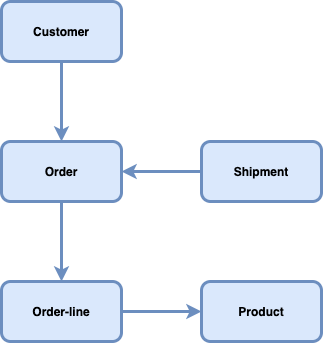

The diagram above was exported from draw.io. Its source (the exported page's mxGraphModel, read from the mxfile embedded in the PNG):
<mxGraphModel dx="1226" dy="1106" grid="1" gridSize="10" guides="1" tooltips="1" connect="1" arrows="1" fold="1" page="1" pageScale="1" pageWidth="827" pageHeight="1169" math="0" shadow="0">
  <root>
    <mxCell id="0" />
    <mxCell id="1" parent="0" />
    <mxCell id="oCV1He345E0zwZRyGuG8-3" value="" style="edgeStyle=orthogonalEdgeStyle;rounded=0;orthogonalLoop=1;jettySize=auto;html=1;strokeWidth=3;fillColor=#dae8fc;strokeColor=#6c8ebf;fontStyle=1" edge="1" parent="1" source="oCV1He345E0zwZRyGuG8-1" target="oCV1He345E0zwZRyGuG8-2">
      <mxGeometry relative="1" as="geometry" />
    </mxCell>
    <mxCell id="oCV1He345E0zwZRyGuG8-1" value="Customer" style="rounded=1;whiteSpace=wrap;html=1;strokeWidth=3;fillColor=#dae8fc;strokeColor=#6c8ebf;fontStyle=1" vertex="1" parent="1">
      <mxGeometry x="220" y="240" width="120" height="60" as="geometry" />
    </mxCell>
    <mxCell id="oCV1He345E0zwZRyGuG8-5" value="" style="edgeStyle=orthogonalEdgeStyle;rounded=0;orthogonalLoop=1;jettySize=auto;html=1;strokeWidth=3;fillColor=#dae8fc;strokeColor=#6c8ebf;fontStyle=1" edge="1" parent="1" source="oCV1He345E0zwZRyGuG8-2" target="oCV1He345E0zwZRyGuG8-4">
      <mxGeometry relative="1" as="geometry" />
    </mxCell>
    <mxCell id="oCV1He345E0zwZRyGuG8-2" value="Order" style="whiteSpace=wrap;html=1;rounded=1;strokeWidth=3;fillColor=#dae8fc;strokeColor=#6c8ebf;fontStyle=1" vertex="1" parent="1">
      <mxGeometry x="220" y="380" width="120" height="60" as="geometry" />
    </mxCell>
    <mxCell id="oCV1He345E0zwZRyGuG8-9" value="" style="edgeStyle=orthogonalEdgeStyle;rounded=0;orthogonalLoop=1;jettySize=auto;html=1;strokeWidth=3;fillColor=#dae8fc;strokeColor=#6c8ebf;fontStyle=1" edge="1" parent="1" source="oCV1He345E0zwZRyGuG8-4" target="oCV1He345E0zwZRyGuG8-8">
      <mxGeometry relative="1" as="geometry" />
    </mxCell>
    <mxCell id="oCV1He345E0zwZRyGuG8-4" value="Order-line" style="whiteSpace=wrap;html=1;rounded=1;strokeWidth=3;fillColor=#dae8fc;strokeColor=#6c8ebf;fontStyle=1" vertex="1" parent="1">
      <mxGeometry x="220" y="520" width="120" height="60" as="geometry" />
    </mxCell>
    <mxCell id="oCV1He345E0zwZRyGuG8-10" style="edgeStyle=orthogonalEdgeStyle;rounded=0;orthogonalLoop=1;jettySize=auto;html=1;exitX=0;exitY=0.5;exitDx=0;exitDy=0;entryX=1;entryY=0.5;entryDx=0;entryDy=0;strokeWidth=3;fillColor=#dae8fc;strokeColor=#6c8ebf;fontStyle=1" edge="1" parent="1" source="oCV1He345E0zwZRyGuG8-6" target="oCV1He345E0zwZRyGuG8-2">
      <mxGeometry relative="1" as="geometry" />
    </mxCell>
    <mxCell id="oCV1He345E0zwZRyGuG8-6" value="Shipment" style="whiteSpace=wrap;html=1;rounded=1;strokeWidth=3;fillColor=#dae8fc;strokeColor=#6c8ebf;fontStyle=1" vertex="1" parent="1">
      <mxGeometry x="420" y="380" width="120" height="60" as="geometry" />
    </mxCell>
    <mxCell id="oCV1He345E0zwZRyGuG8-8" value="Product" style="whiteSpace=wrap;html=1;rounded=1;strokeWidth=3;fillColor=#dae8fc;strokeColor=#6c8ebf;fontStyle=1" vertex="1" parent="1">
      <mxGeometry x="420" y="520" width="120" height="60" as="geometry" />
    </mxCell>
  </root>
</mxGraphModel>